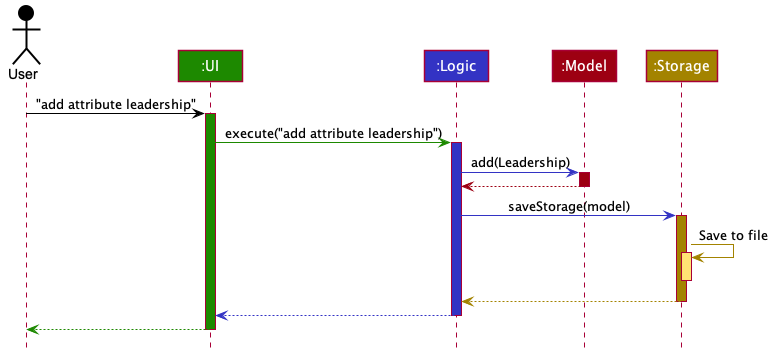

The diagram above was rendered by PlantUML. Its source (embedded in the PNG):
@startuml








skinparam BackgroundColor #FFFFFFF

skinparam Shadowing false

skinparam Class {
    FontColor #FFFFFF
    BorderThickness 1
    BorderColor #FFFFFF
    StereotypeFontColor #FFFFFF
    FontName Arial
}

skinparam Actor {
    BorderColor #000000
    Color #000000
    FontName Arial
}

skinparam Sequence {
    MessageAlign center
    BoxFontSize 15
    BoxPadding 0
    BoxFontColor #FFFFFF
    FontName Arial
}

skinparam Participant {
    FontColor #FFFFFFF
    Padding 20
}

skinparam MinClassWidth 50
skinparam ParticipantPadding 10
skinparam Shadowing false
skinparam DefaultTextAlignment center
skinparam packageStyle Rectangle

hide footbox
hide members
hide circle

Actor User as user #000000
Participant ":UI" as ui #1D8900
Participant ":Logic" as logic #3333C4
Participant ":Model" as model #9D0012
Participant ":Storage" as storage #A38300

user -[#000000]> ui : "add attribute leadership"
activate ui #1D8900

ui -[#1D8900]> logic : execute("add attribute leadership")
activate logic #3333C4

logic -[#3333C4]> model : add(Leadership)
activate model #9D0012

model -[#9D0012]-> logic
deactivate model

logic -[#3333C4]> storage : saveStorage(model)
activate storage #A38300

storage -[#A38300]> storage : Save to file
activate storage #FFE374
deactivate storage

storage --[#A38300]> logic
deactivate storage

logic --[#3333C4]> ui
deactivate logic

ui--[#1D8900]> user
deactivate ui
@enduml